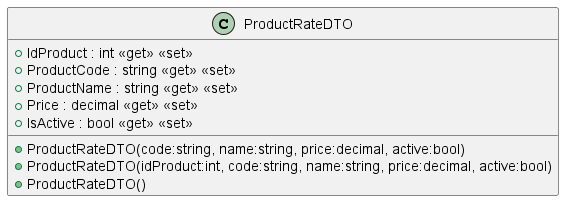

The diagram above was rendered by PlantUML. Its source (embedded in the PNG):
@startuml
class ProductRateDTO {
    + IdProduct : int <<get>> <<set>>
    + ProductCode : string <<get>> <<set>>
    + ProductName : string <<get>> <<set>>
    + Price : decimal <<get>> <<set>>
    + IsActive : bool <<get>> <<set>>
    + ProductRateDTO(code:string, name:string, price:decimal, active:bool)
    + ProductRateDTO(idProduct:int, code:string, name:string, price:decimal, active:bool)
    + ProductRateDTO()
}
@enduml